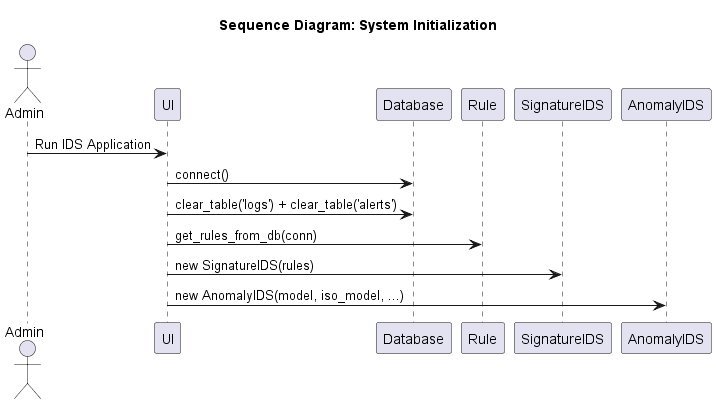

The diagram above was rendered by PlantUML. Its source (embedded in the PNG):
@startuml sequen
title Sequence Diagram: System Initialization

actor Admin
participant UI
participant "Database" as DB
participant "Rule" as Rule
participant "SignatureIDS" as SigIDS
participant "AnomalyIDS" as AnomIDS

Admin -> UI : Run IDS Application
UI -> DB : connect()
UI -> DB : clear_table('logs') + clear_table('alerts')
UI -> Rule : get_rules_from_db(conn)
UI -> SigIDS : new SignatureIDS(rules)
UI -> AnomIDS : new AnomalyIDS(model, iso_model, ...)
@enduml